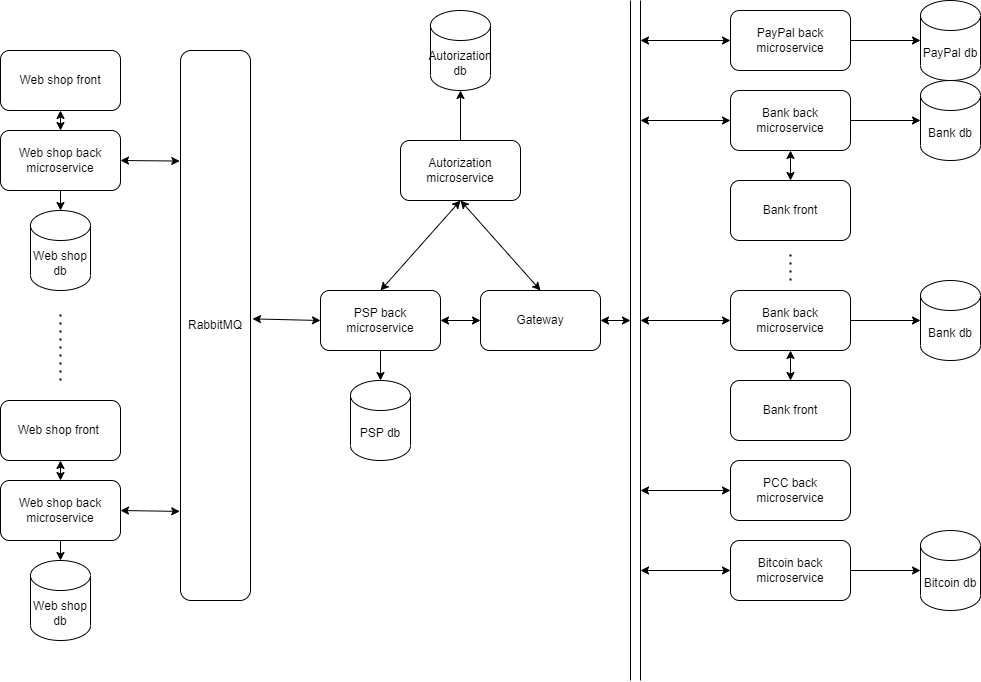

The diagram above was exported from draw.io. Its source (the exported page's mxGraphModel, read from the mxfile embedded in the PNG):
<mxGraphModel dx="1050" dy="581" grid="1" gridSize="10" guides="1" tooltips="1" connect="1" arrows="1" fold="1" page="1" pageScale="1" pageWidth="827" pageHeight="1169" math="0" shadow="0">
  <root>
    <mxCell id="0" />
    <mxCell id="1" parent="0" />
    <mxCell id="zfJpy32YeGJal_fVCyX_-1" value="Web shop back microservice" style="rounded=1;whiteSpace=wrap;html=1;" parent="1" vertex="1">
      <mxGeometry x="50" y="130" width="120" height="60" as="geometry" />
    </mxCell>
    <mxCell id="zfJpy32YeGJal_fVCyX_-2" value="Web shop front" style="rounded=1;whiteSpace=wrap;html=1;" parent="1" vertex="1">
      <mxGeometry x="50" y="50" width="120" height="60" as="geometry" />
    </mxCell>
    <mxCell id="zfJpy32YeGJal_fVCyX_-3" value="Web shop back microservice" style="rounded=1;whiteSpace=wrap;html=1;" parent="1" vertex="1">
      <mxGeometry x="50" y="480" width="120" height="60" as="geometry" />
    </mxCell>
    <mxCell id="zfJpy32YeGJal_fVCyX_-4" value="Web shop front&amp;nbsp;" style="rounded=1;whiteSpace=wrap;html=1;" parent="1" vertex="1">
      <mxGeometry x="50" y="400" width="120" height="60" as="geometry" />
    </mxCell>
    <mxCell id="zfJpy32YeGJal_fVCyX_-5" value="" style="endArrow=none;dashed=1;html=1;dashPattern=1 3;strokeWidth=2;rounded=0;" parent="1" edge="1">
      <mxGeometry width="50" height="50" relative="1" as="geometry">
        <mxPoint x="110" y="380" as="sourcePoint" />
        <mxPoint x="110" y="310" as="targetPoint" />
      </mxGeometry>
    </mxCell>
    <mxCell id="zfJpy32YeGJal_fVCyX_-6" value="RabbitMQ" style="rounded=1;whiteSpace=wrap;html=1;" parent="1" vertex="1">
      <mxGeometry x="230" y="50" width="70" height="550" as="geometry" />
    </mxCell>
    <mxCell id="zfJpy32YeGJal_fVCyX_-8" value="" style="endArrow=classic;startArrow=classic;html=1;rounded=0;exitX=1;exitY=0.5;exitDx=0;exitDy=0;entryX=-0.011;entryY=0.201;entryDx=0;entryDy=0;entryPerimeter=0;" parent="1" source="zfJpy32YeGJal_fVCyX_-1" target="zfJpy32YeGJal_fVCyX_-6" edge="1">
      <mxGeometry width="50" height="50" relative="1" as="geometry">
        <mxPoint x="180" y="90" as="sourcePoint" />
        <mxPoint x="240" y="90" as="targetPoint" />
        <Array as="points" />
      </mxGeometry>
    </mxCell>
    <mxCell id="zfJpy32YeGJal_fVCyX_-10" value="" style="endArrow=classic;startArrow=classic;html=1;rounded=0;exitX=1;exitY=0.5;exitDx=0;exitDy=0;entryX=-0.011;entryY=0.838;entryDx=0;entryDy=0;entryPerimeter=0;" parent="1" source="zfJpy32YeGJal_fVCyX_-3" target="zfJpy32YeGJal_fVCyX_-6" edge="1">
      <mxGeometry width="50" height="50" relative="1" as="geometry">
        <mxPoint x="390" y="310" as="sourcePoint" />
        <mxPoint x="440" y="260" as="targetPoint" />
      </mxGeometry>
    </mxCell>
    <mxCell id="zfJpy32YeGJal_fVCyX_-11" value="PSP back microservice" style="rounded=1;whiteSpace=wrap;html=1;" parent="1" vertex="1">
      <mxGeometry x="370" y="290" width="120" height="60" as="geometry" />
    </mxCell>
    <mxCell id="zfJpy32YeGJal_fVCyX_-14" value="Web shop db" style="shape=cylinder3;whiteSpace=wrap;html=1;boundedLbl=1;backgroundOutline=1;size=15;" parent="1" vertex="1">
      <mxGeometry x="80" y="560" width="60" height="80" as="geometry" />
    </mxCell>
    <mxCell id="zfJpy32YeGJal_fVCyX_-15" value="Web shop db" style="shape=cylinder3;whiteSpace=wrap;html=1;boundedLbl=1;backgroundOutline=1;size=15;" parent="1" vertex="1">
      <mxGeometry x="80" y="210" width="60" height="80" as="geometry" />
    </mxCell>
    <mxCell id="zfJpy32YeGJal_fVCyX_-16" value="" style="endArrow=classic;startArrow=classic;html=1;rounded=0;exitX=0.5;exitY=0;exitDx=0;exitDy=0;entryX=0.5;entryY=1;entryDx=0;entryDy=0;" parent="1" source="zfJpy32YeGJal_fVCyX_-1" target="zfJpy32YeGJal_fVCyX_-2" edge="1">
      <mxGeometry width="50" height="50" relative="1" as="geometry">
        <mxPoint x="390" y="250" as="sourcePoint" />
        <mxPoint x="440" y="200" as="targetPoint" />
      </mxGeometry>
    </mxCell>
    <mxCell id="zfJpy32YeGJal_fVCyX_-18" value="" style="endArrow=classic;html=1;rounded=0;exitX=0.5;exitY=1;exitDx=0;exitDy=0;entryX=0.5;entryY=0;entryDx=0;entryDy=0;entryPerimeter=0;" parent="1" source="zfJpy32YeGJal_fVCyX_-1" target="zfJpy32YeGJal_fVCyX_-15" edge="1">
      <mxGeometry width="50" height="50" relative="1" as="geometry">
        <mxPoint x="390" y="250" as="sourcePoint" />
        <mxPoint x="440" y="200" as="targetPoint" />
      </mxGeometry>
    </mxCell>
    <mxCell id="zfJpy32YeGJal_fVCyX_-19" value="" style="endArrow=classic;startArrow=classic;html=1;rounded=0;exitX=0.5;exitY=1;exitDx=0;exitDy=0;entryX=0.5;entryY=0;entryDx=0;entryDy=0;" parent="1" source="zfJpy32YeGJal_fVCyX_-4" target="zfJpy32YeGJal_fVCyX_-3" edge="1">
      <mxGeometry width="50" height="50" relative="1" as="geometry">
        <mxPoint x="390" y="350" as="sourcePoint" />
        <mxPoint x="440" y="300" as="targetPoint" />
      </mxGeometry>
    </mxCell>
    <mxCell id="zfJpy32YeGJal_fVCyX_-20" value="" style="endArrow=classic;html=1;rounded=0;entryX=0.5;entryY=0;entryDx=0;entryDy=0;entryPerimeter=0;exitX=0.5;exitY=1;exitDx=0;exitDy=0;" parent="1" source="zfJpy32YeGJal_fVCyX_-3" target="zfJpy32YeGJal_fVCyX_-14" edge="1">
      <mxGeometry width="50" height="50" relative="1" as="geometry">
        <mxPoint x="390" y="450" as="sourcePoint" />
        <mxPoint x="440" y="400" as="targetPoint" />
      </mxGeometry>
    </mxCell>
    <mxCell id="zfJpy32YeGJal_fVCyX_-21" value="PSP db" style="shape=cylinder3;whiteSpace=wrap;html=1;boundedLbl=1;backgroundOutline=1;size=15;" parent="1" vertex="1">
      <mxGeometry x="400" y="380" width="60" height="80" as="geometry" />
    </mxCell>
    <mxCell id="zfJpy32YeGJal_fVCyX_-23" value="" style="endArrow=classic;html=1;rounded=0;entryX=0.5;entryY=0;entryDx=0;entryDy=0;entryPerimeter=0;exitX=0.5;exitY=1;exitDx=0;exitDy=0;" parent="1" source="zfJpy32YeGJal_fVCyX_-11" target="zfJpy32YeGJal_fVCyX_-21" edge="1">
      <mxGeometry width="50" height="50" relative="1" as="geometry">
        <mxPoint x="390" y="330" as="sourcePoint" />
        <mxPoint x="440" y="280" as="targetPoint" />
      </mxGeometry>
    </mxCell>
    <mxCell id="zfJpy32YeGJal_fVCyX_-24" value="" style="endArrow=classic;startArrow=classic;html=1;rounded=0;entryX=0;entryY=0.5;entryDx=0;entryDy=0;exitX=1.029;exitY=0.488;exitDx=0;exitDy=0;exitPerimeter=0;" parent="1" source="zfJpy32YeGJal_fVCyX_-6" target="zfJpy32YeGJal_fVCyX_-11" edge="1">
      <mxGeometry width="50" height="50" relative="1" as="geometry">
        <mxPoint x="310" y="320" as="sourcePoint" />
        <mxPoint x="440" y="380" as="targetPoint" />
      </mxGeometry>
    </mxCell>
    <mxCell id="zfJpy32YeGJal_fVCyX_-25" value="Gateway" style="rounded=1;whiteSpace=wrap;html=1;" parent="1" vertex="1">
      <mxGeometry x="530" y="290" width="120" height="60" as="geometry" />
    </mxCell>
    <mxCell id="zfJpy32YeGJal_fVCyX_-26" value="" style="endArrow=classic;startArrow=classic;html=1;rounded=0;exitX=1;exitY=0.5;exitDx=0;exitDy=0;entryX=0;entryY=0.5;entryDx=0;entryDy=0;" parent="1" source="zfJpy32YeGJal_fVCyX_-11" target="zfJpy32YeGJal_fVCyX_-25" edge="1">
      <mxGeometry width="50" height="50" relative="1" as="geometry">
        <mxPoint x="530" y="360" as="sourcePoint" />
        <mxPoint x="580" y="310" as="targetPoint" />
      </mxGeometry>
    </mxCell>
    <mxCell id="zfJpy32YeGJal_fVCyX_-27" value="" style="endArrow=none;html=1;rounded=0;" parent="1" edge="1">
      <mxGeometry width="50" height="50" relative="1" as="geometry">
        <mxPoint x="680" y="680" as="sourcePoint" />
        <mxPoint x="680" as="targetPoint" />
      </mxGeometry>
    </mxCell>
    <mxCell id="zfJpy32YeGJal_fVCyX_-28" value="" style="endArrow=none;html=1;rounded=0;" parent="1" edge="1">
      <mxGeometry width="50" height="50" relative="1" as="geometry">
        <mxPoint x="690" y="680" as="sourcePoint" />
        <mxPoint x="690" as="targetPoint" />
      </mxGeometry>
    </mxCell>
    <mxCell id="zfJpy32YeGJal_fVCyX_-29" value="" style="endArrow=classic;startArrow=classic;html=1;rounded=0;exitX=1;exitY=0.5;exitDx=0;exitDy=0;" parent="1" source="zfJpy32YeGJal_fVCyX_-25" edge="1">
      <mxGeometry width="50" height="50" relative="1" as="geometry">
        <mxPoint x="670" y="340" as="sourcePoint" />
        <mxPoint x="680" y="320" as="targetPoint" />
      </mxGeometry>
    </mxCell>
    <mxCell id="zfJpy32YeGJal_fVCyX_-32" value="PayPal back microservice" style="rounded=1;whiteSpace=wrap;html=1;" parent="1" vertex="1">
      <mxGeometry x="780" y="10" width="120" height="60" as="geometry" />
    </mxCell>
    <mxCell id="zfJpy32YeGJal_fVCyX_-33" value="PayPal db" style="shape=cylinder3;whiteSpace=wrap;html=1;boundedLbl=1;backgroundOutline=1;size=15;" parent="1" vertex="1">
      <mxGeometry x="970" width="60" height="80" as="geometry" />
    </mxCell>
    <mxCell id="zfJpy32YeGJal_fVCyX_-34" value="Bank back microservice" style="rounded=1;whiteSpace=wrap;html=1;" parent="1" vertex="1">
      <mxGeometry x="780" y="90" width="120" height="60" as="geometry" />
    </mxCell>
    <mxCell id="zfJpy32YeGJal_fVCyX_-35" value="Bank db" style="shape=cylinder3;whiteSpace=wrap;html=1;boundedLbl=1;backgroundOutline=1;size=15;" parent="1" vertex="1">
      <mxGeometry x="970" y="80" width="60" height="80" as="geometry" />
    </mxCell>
    <mxCell id="zfJpy32YeGJal_fVCyX_-38" value="Bitcoin back microservice" style="rounded=1;whiteSpace=wrap;html=1;" parent="1" vertex="1">
      <mxGeometry x="780" y="540" width="120" height="60" as="geometry" />
    </mxCell>
    <mxCell id="zfJpy32YeGJal_fVCyX_-39" value="Bitcoin db" style="shape=cylinder3;whiteSpace=wrap;html=1;boundedLbl=1;backgroundOutline=1;size=15;" parent="1" vertex="1">
      <mxGeometry x="970" y="530" width="60" height="80" as="geometry" />
    </mxCell>
    <mxCell id="zfJpy32YeGJal_fVCyX_-42" value="Autorization microservice" style="rounded=1;whiteSpace=wrap;html=1;" parent="1" vertex="1">
      <mxGeometry x="450" y="140" width="120" height="60" as="geometry" />
    </mxCell>
    <mxCell id="zfJpy32YeGJal_fVCyX_-43" value="Autorization db" style="shape=cylinder3;whiteSpace=wrap;html=1;boundedLbl=1;backgroundOutline=1;size=15;" parent="1" vertex="1">
      <mxGeometry x="480" y="10" width="60" height="80" as="geometry" />
    </mxCell>
    <mxCell id="zfJpy32YeGJal_fVCyX_-44" value="" style="endArrow=classic;startArrow=classic;html=1;rounded=0;entryX=0;entryY=0.5;entryDx=0;entryDy=0;" parent="1" target="zfJpy32YeGJal_fVCyX_-32" edge="1">
      <mxGeometry width="50" height="50" relative="1" as="geometry">
        <mxPoint x="690" y="40" as="sourcePoint" />
        <mxPoint x="760" y="250" as="targetPoint" />
      </mxGeometry>
    </mxCell>
    <mxCell id="zfJpy32YeGJal_fVCyX_-45" value="" style="endArrow=classic;html=1;rounded=0;exitX=1;exitY=0.5;exitDx=0;exitDy=0;entryX=0;entryY=0.5;entryDx=0;entryDy=0;entryPerimeter=0;" parent="1" source="zfJpy32YeGJal_fVCyX_-32" target="zfJpy32YeGJal_fVCyX_-33" edge="1">
      <mxGeometry width="50" height="50" relative="1" as="geometry">
        <mxPoint x="710" y="300" as="sourcePoint" />
        <mxPoint x="760" y="250" as="targetPoint" />
      </mxGeometry>
    </mxCell>
    <mxCell id="zfJpy32YeGJal_fVCyX_-46" value="" style="endArrow=classic;startArrow=classic;html=1;rounded=0;entryX=0;entryY=0.5;entryDx=0;entryDy=0;" parent="1" target="zfJpy32YeGJal_fVCyX_-34" edge="1">
      <mxGeometry width="50" height="50" relative="1" as="geometry">
        <mxPoint x="690" y="120" as="sourcePoint" />
        <mxPoint x="760" y="150" as="targetPoint" />
      </mxGeometry>
    </mxCell>
    <mxCell id="zfJpy32YeGJal_fVCyX_-48" value="" style="endArrow=classic;startArrow=classic;html=1;rounded=0;entryX=0;entryY=0.5;entryDx=0;entryDy=0;" parent="1" target="zfJpy32YeGJal_fVCyX_-38" edge="1">
      <mxGeometry width="50" height="50" relative="1" as="geometry">
        <mxPoint x="690" y="570" as="sourcePoint" />
        <mxPoint x="760" y="540" as="targetPoint" />
      </mxGeometry>
    </mxCell>
    <mxCell id="zfJpy32YeGJal_fVCyX_-49" value="" style="endArrow=classic;html=1;rounded=0;exitX=1;exitY=0.5;exitDx=0;exitDy=0;entryX=0;entryY=0.5;entryDx=0;entryDy=0;entryPerimeter=0;" parent="1" source="zfJpy32YeGJal_fVCyX_-38" target="zfJpy32YeGJal_fVCyX_-39" edge="1">
      <mxGeometry width="50" height="50" relative="1" as="geometry">
        <mxPoint x="710" y="590" as="sourcePoint" />
        <mxPoint x="760" y="540" as="targetPoint" />
      </mxGeometry>
    </mxCell>
    <mxCell id="zfJpy32YeGJal_fVCyX_-52" value="Bank front" style="rounded=1;whiteSpace=wrap;html=1;" parent="1" vertex="1">
      <mxGeometry x="780" y="180" width="120" height="60" as="geometry" />
    </mxCell>
    <mxCell id="zfJpy32YeGJal_fVCyX_-53" value="" style="endArrow=classic;startArrow=classic;html=1;rounded=0;exitX=0.5;exitY=0;exitDx=0;exitDy=0;entryX=0.5;entryY=1;entryDx=0;entryDy=0;" parent="1" source="zfJpy32YeGJal_fVCyX_-52" target="zfJpy32YeGJal_fVCyX_-34" edge="1">
      <mxGeometry width="50" height="50" relative="1" as="geometry">
        <mxPoint x="830" y="270" as="sourcePoint" />
        <mxPoint x="880" y="220" as="targetPoint" />
      </mxGeometry>
    </mxCell>
    <mxCell id="zfJpy32YeGJal_fVCyX_-56" value="" style="endArrow=classic;html=1;rounded=0;exitX=1;exitY=0.5;exitDx=0;exitDy=0;entryX=0;entryY=0.5;entryDx=0;entryDy=0;entryPerimeter=0;" parent="1" source="zfJpy32YeGJal_fVCyX_-34" target="zfJpy32YeGJal_fVCyX_-35" edge="1">
      <mxGeometry width="50" height="50" relative="1" as="geometry">
        <mxPoint x="1090" y="220" as="sourcePoint" />
        <mxPoint x="1140" y="170" as="targetPoint" />
        <Array as="points" />
      </mxGeometry>
    </mxCell>
    <mxCell id="zfJpy32YeGJal_fVCyX_-57" value="PCC back microservice" style="rounded=1;whiteSpace=wrap;html=1;" parent="1" vertex="1">
      <mxGeometry x="780" y="460" width="120" height="60" as="geometry" />
    </mxCell>
    <mxCell id="zfJpy32YeGJal_fVCyX_-58" value="" style="endArrow=classic;startArrow=classic;html=1;rounded=0;entryX=0;entryY=0.5;entryDx=0;entryDy=0;" parent="1" target="zfJpy32YeGJal_fVCyX_-57" edge="1">
      <mxGeometry width="50" height="50" relative="1" as="geometry">
        <mxPoint x="690" y="490" as="sourcePoint" />
        <mxPoint x="690" y="510" as="targetPoint" />
      </mxGeometry>
    </mxCell>
    <mxCell id="zfJpy32YeGJal_fVCyX_-68" value="" style="endArrow=classic;html=1;rounded=0;exitX=0.5;exitY=0;exitDx=0;exitDy=0;entryX=0.5;entryY=1;entryDx=0;entryDy=0;entryPerimeter=0;" parent="1" source="zfJpy32YeGJal_fVCyX_-42" target="zfJpy32YeGJal_fVCyX_-43" edge="1">
      <mxGeometry width="50" height="50" relative="1" as="geometry">
        <mxPoint x="470" y="410" as="sourcePoint" />
        <mxPoint x="520" y="360" as="targetPoint" />
      </mxGeometry>
    </mxCell>
    <mxCell id="FDJ4zG4xv7RCxqVAm71h-2" value="" style="endArrow=none;dashed=1;html=1;dashPattern=1 3;strokeWidth=2;rounded=0;" parent="1" edge="1">
      <mxGeometry width="50" height="50" relative="1" as="geometry">
        <mxPoint x="840" y="280" as="sourcePoint" />
        <mxPoint x="840" y="250" as="targetPoint" />
        <Array as="points" />
      </mxGeometry>
    </mxCell>
    <mxCell id="FDJ4zG4xv7RCxqVAm71h-3" value="Bank back microservice" style="rounded=1;whiteSpace=wrap;html=1;" parent="1" vertex="1">
      <mxGeometry x="780" y="290" width="120" height="60" as="geometry" />
    </mxCell>
    <mxCell id="FDJ4zG4xv7RCxqVAm71h-4" value="Bank db" style="shape=cylinder3;whiteSpace=wrap;html=1;boundedLbl=1;backgroundOutline=1;size=15;" parent="1" vertex="1">
      <mxGeometry x="970" y="280" width="60" height="80" as="geometry" />
    </mxCell>
    <mxCell id="FDJ4zG4xv7RCxqVAm71h-5" value="" style="endArrow=classic;startArrow=classic;html=1;rounded=0;entryX=0;entryY=0.5;entryDx=0;entryDy=0;" parent="1" target="FDJ4zG4xv7RCxqVAm71h-3" edge="1">
      <mxGeometry width="50" height="50" relative="1" as="geometry">
        <mxPoint x="690" y="320" as="sourcePoint" />
        <mxPoint x="760" y="350" as="targetPoint" />
      </mxGeometry>
    </mxCell>
    <mxCell id="FDJ4zG4xv7RCxqVAm71h-6" value="Bank front" style="rounded=1;whiteSpace=wrap;html=1;" parent="1" vertex="1">
      <mxGeometry x="780" y="380" width="120" height="60" as="geometry" />
    </mxCell>
    <mxCell id="FDJ4zG4xv7RCxqVAm71h-7" value="" style="endArrow=classic;startArrow=classic;html=1;rounded=0;exitX=0.5;exitY=0;exitDx=0;exitDy=0;entryX=0.5;entryY=1;entryDx=0;entryDy=0;" parent="1" source="FDJ4zG4xv7RCxqVAm71h-6" target="FDJ4zG4xv7RCxqVAm71h-3" edge="1">
      <mxGeometry width="50" height="50" relative="1" as="geometry">
        <mxPoint x="830" y="470" as="sourcePoint" />
        <mxPoint x="880" y="420" as="targetPoint" />
      </mxGeometry>
    </mxCell>
    <mxCell id="FDJ4zG4xv7RCxqVAm71h-8" value="" style="endArrow=classic;html=1;rounded=0;exitX=1;exitY=0.5;exitDx=0;exitDy=0;entryX=0;entryY=0.5;entryDx=0;entryDy=0;entryPerimeter=0;" parent="1" source="FDJ4zG4xv7RCxqVAm71h-3" target="FDJ4zG4xv7RCxqVAm71h-4" edge="1">
      <mxGeometry width="50" height="50" relative="1" as="geometry">
        <mxPoint x="1090" y="420" as="sourcePoint" />
        <mxPoint x="1140" y="370" as="targetPoint" />
        <Array as="points" />
      </mxGeometry>
    </mxCell>
    <mxCell id="FDJ4zG4xv7RCxqVAm71h-12" value="" style="endArrow=classic;startArrow=classic;html=1;rounded=0;exitX=0.5;exitY=0;exitDx=0;exitDy=0;entryX=0.5;entryY=1;entryDx=0;entryDy=0;" parent="1" source="zfJpy32YeGJal_fVCyX_-11" target="zfJpy32YeGJal_fVCyX_-42" edge="1">
      <mxGeometry width="50" height="50" relative="1" as="geometry">
        <mxPoint x="490" y="340" as="sourcePoint" />
        <mxPoint x="540" y="290" as="targetPoint" />
      </mxGeometry>
    </mxCell>
    <mxCell id="FDJ4zG4xv7RCxqVAm71h-13" value="" style="endArrow=classic;startArrow=classic;html=1;rounded=0;entryX=0.5;entryY=0;entryDx=0;entryDy=0;exitX=0.5;exitY=1;exitDx=0;exitDy=0;" parent="1" source="zfJpy32YeGJal_fVCyX_-42" target="zfJpy32YeGJal_fVCyX_-25" edge="1">
      <mxGeometry width="50" height="50" relative="1" as="geometry">
        <mxPoint x="490" y="340" as="sourcePoint" />
        <mxPoint x="540" y="290" as="targetPoint" />
      </mxGeometry>
    </mxCell>
  </root>
</mxGraphModel>